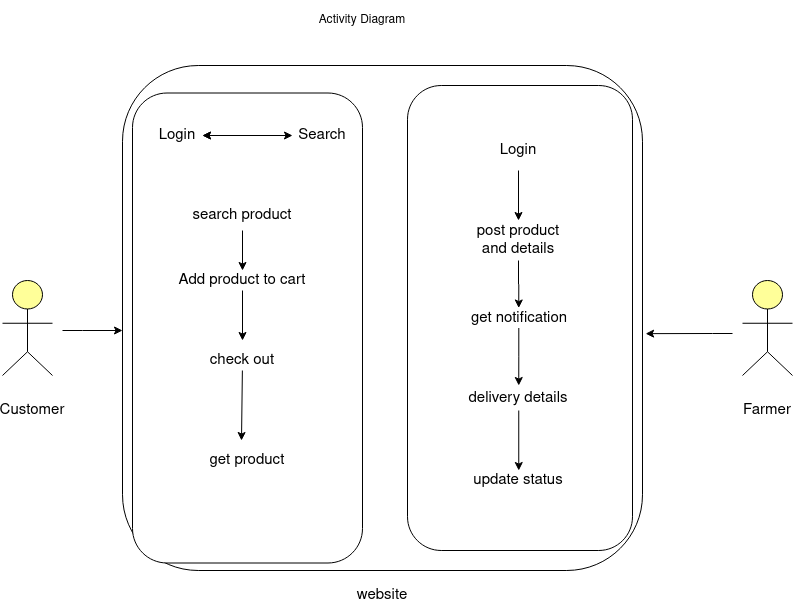

The diagram above was exported from draw.io. Its source (the exported page's mxGraphModel, read from the mxfile embedded in the PNG):
<mxGraphModel dx="1334" dy="767" grid="1" gridSize="10" guides="1" tooltips="1" connect="1" arrows="1" fold="1" page="1" pageScale="1" pageWidth="850" pageHeight="1100" math="0" shadow="0">
  <root>
    <mxCell id="0" />
    <mxCell id="1" parent="0" />
    <mxCell id="hq3rFHYaJozSUjIKAl6F-71" value="" style="rounded=1;whiteSpace=wrap;html=1;fontSize=15;" parent="1" vertex="1">
      <mxGeometry x="140" y="85" width="520" height="505" as="geometry" />
    </mxCell>
    <mxCell id="hq3rFHYaJozSUjIKAl6F-55" value="" style="rounded=1;whiteSpace=wrap;html=1;fontSize=15;" parent="1" vertex="1">
      <mxGeometry x="425" y="105" width="225" height="465" as="geometry" />
    </mxCell>
    <mxCell id="hq3rFHYaJozSUjIKAl6F-11" style="edgeStyle=orthogonalEdgeStyle;rounded=0;orthogonalLoop=1;jettySize=auto;html=1;fontSize=15;" parent="1" edge="1">
      <mxGeometry relative="1" as="geometry">
        <mxPoint x="140" y="350" as="targetPoint" />
        <mxPoint x="80" y="350" as="sourcePoint" />
        <Array as="points">
          <mxPoint x="100" y="350" />
          <mxPoint x="100" y="350" />
        </Array>
      </mxGeometry>
    </mxCell>
    <mxCell id="hq3rFHYaJozSUjIKAl6F-1" value="" style="html=1;outlineConnect=0;whiteSpace=wrap;fillColor=#ffff99;verticalLabelPosition=bottom;verticalAlign=top;align=center;shape=mxgraph.archimate3.actor;" parent="1" vertex="1">
      <mxGeometry x="20" y="300" width="50" height="95" as="geometry" />
    </mxCell>
    <mxCell id="hq3rFHYaJozSUjIKAl6F-59" style="edgeStyle=orthogonalEdgeStyle;rounded=0;orthogonalLoop=1;jettySize=auto;html=1;fontSize=15;entryX=1.006;entryY=0.531;entryDx=0;entryDy=0;entryPerimeter=0;" parent="1" target="hq3rFHYaJozSUjIKAl6F-71" edge="1">
      <mxGeometry relative="1" as="geometry">
        <mxPoint x="670" y="357.5" as="targetPoint" />
        <mxPoint x="750" y="353" as="sourcePoint" />
        <Array as="points">
          <mxPoint x="730" y="353" />
          <mxPoint x="730" y="353" />
        </Array>
      </mxGeometry>
    </mxCell>
    <mxCell id="hq3rFHYaJozSUjIKAl6F-4" value="" style="html=1;outlineConnect=0;whiteSpace=wrap;fillColor=#ffff99;verticalLabelPosition=bottom;verticalAlign=top;align=center;shape=mxgraph.archimate3.actor;" parent="1" vertex="1">
      <mxGeometry x="760" y="300" width="50" height="95" as="geometry" />
    </mxCell>
    <mxCell id="hq3rFHYaJozSUjIKAl6F-5" value="" style="rounded=1;whiteSpace=wrap;html=1;" parent="1" vertex="1">
      <mxGeometry x="150" y="112.5" width="230" height="470" as="geometry" />
    </mxCell>
    <mxCell id="hq3rFHYaJozSUjIKAl6F-7" value="website" style="text;html=1;strokeColor=none;fillColor=none;align=center;verticalAlign=middle;whiteSpace=wrap;rounded=0;fontSize=15;" parent="1" vertex="1">
      <mxGeometry x="340" y="600" width="120" height="30" as="geometry" />
    </mxCell>
    <mxCell id="hq3rFHYaJozSUjIKAl6F-8" value="check out" style="text;html=1;strokeColor=none;fillColor=none;align=center;verticalAlign=middle;whiteSpace=wrap;rounded=0;fontSize=15;rotation=0;" parent="1" vertex="1">
      <mxGeometry x="190" y="370" width="140" height="20" as="geometry" />
    </mxCell>
    <mxCell id="hq3rFHYaJozSUjIKAl6F-9" value="Customer" style="text;html=1;strokeColor=none;fillColor=none;align=center;verticalAlign=middle;whiteSpace=wrap;rounded=0;fontSize=15;" parent="1" vertex="1">
      <mxGeometry x="20" y="420" width="60" height="20" as="geometry" />
    </mxCell>
    <mxCell id="hq3rFHYaJozSUjIKAl6F-58" value="" style="edgeStyle=orthogonalEdgeStyle;rounded=0;orthogonalLoop=1;jettySize=auto;html=1;fontSize=15;" parent="1" source="hq3rFHYaJozSUjIKAl6F-20" target="hq3rFHYaJozSUjIKAl6F-29" edge="1">
      <mxGeometry relative="1" as="geometry" />
    </mxCell>
    <mxCell id="hq3rFHYaJozSUjIKAl6F-20" value="&lt;div&gt;Search&lt;/div&gt;" style="text;html=1;strokeColor=none;fillColor=none;align=center;verticalAlign=middle;whiteSpace=wrap;rounded=0;fontSize=15;" parent="1" vertex="1">
      <mxGeometry x="300" y="140" width="80" height="30" as="geometry" />
    </mxCell>
    <mxCell id="hq3rFHYaJozSUjIKAl6F-40" style="edgeStyle=orthogonalEdgeStyle;rounded=0;orthogonalLoop=1;jettySize=auto;html=1;fontSize=15;entryX=0.5;entryY=0;entryDx=0;entryDy=0;" parent="1" source="hq3rFHYaJozSUjIKAl6F-24" edge="1">
      <mxGeometry relative="1" as="geometry">
        <mxPoint x="260" y="360" as="targetPoint" />
      </mxGeometry>
    </mxCell>
    <mxCell id="hq3rFHYaJozSUjIKAl6F-24" value="Add product to cart" style="text;html=1;strokeColor=none;fillColor=none;align=center;verticalAlign=middle;whiteSpace=wrap;rounded=0;fontSize=15;" parent="1" vertex="1">
      <mxGeometry x="170" y="290" width="180" height="20" as="geometry" />
    </mxCell>
    <mxCell id="hq3rFHYaJozSUjIKAl6F-29" value="Login" style="text;html=1;strokeColor=none;fillColor=none;align=center;verticalAlign=middle;whiteSpace=wrap;rounded=0;fontSize=15;" parent="1" vertex="1">
      <mxGeometry x="170" y="145" width="50" height="20" as="geometry" />
    </mxCell>
    <mxCell id="hq3rFHYaJozSUjIKAl6F-62" style="edgeStyle=orthogonalEdgeStyle;rounded=0;orthogonalLoop=1;jettySize=auto;html=1;entryX=0.5;entryY=0;entryDx=0;entryDy=0;fontSize=15;" parent="1" source="hq3rFHYaJozSUjIKAl6F-32" target="hq3rFHYaJozSUjIKAl6F-24" edge="1">
      <mxGeometry relative="1" as="geometry" />
    </mxCell>
    <mxCell id="hq3rFHYaJozSUjIKAl6F-32" value="search product" style="text;html=1;strokeColor=none;fillColor=none;align=center;verticalAlign=middle;whiteSpace=wrap;rounded=0;fontSize=15;" parent="1" vertex="1">
      <mxGeometry x="200" y="220" width="120" height="30" as="geometry" />
    </mxCell>
    <mxCell id="hq3rFHYaJozSUjIKAl6F-38" value="" style="endArrow=classic;startArrow=classic;html=1;fontSize=15;exitX=1;exitY=0.5;exitDx=0;exitDy=0;" parent="1" source="hq3rFHYaJozSUjIKAl6F-29" edge="1">
      <mxGeometry width="50" height="50" relative="1" as="geometry">
        <mxPoint x="360" y="155" as="sourcePoint" />
        <mxPoint x="310" y="155" as="targetPoint" />
      </mxGeometry>
    </mxCell>
    <mxCell id="hq3rFHYaJozSUjIKAl6F-65" style="edgeStyle=orthogonalEdgeStyle;rounded=0;orthogonalLoop=1;jettySize=auto;html=1;entryX=0.5;entryY=0;entryDx=0;entryDy=0;fontSize=15;" parent="1" target="hq3rFHYaJozSUjIKAl6F-49" edge="1">
      <mxGeometry relative="1" as="geometry">
        <mxPoint x="536" y="280" as="sourcePoint" />
      </mxGeometry>
    </mxCell>
    <mxCell id="hq3rFHYaJozSUjIKAl6F-48" value="post product and details" style="text;html=1;strokeColor=none;fillColor=none;align=center;verticalAlign=middle;whiteSpace=wrap;rounded=0;fontSize=15;" parent="1" vertex="1">
      <mxGeometry x="491.25" y="250" width="90" height="20" as="geometry" />
    </mxCell>
    <mxCell id="hq3rFHYaJozSUjIKAl6F-66" style="edgeStyle=orthogonalEdgeStyle;rounded=0;orthogonalLoop=1;jettySize=auto;html=1;entryX=0.5;entryY=0;entryDx=0;entryDy=0;fontSize=15;" parent="1" source="hq3rFHYaJozSUjIKAl6F-49" target="hq3rFHYaJozSUjIKAl6F-50" edge="1">
      <mxGeometry relative="1" as="geometry" />
    </mxCell>
    <mxCell id="hq3rFHYaJozSUjIKAl6F-49" value="get notification" style="text;html=1;strokeColor=none;fillColor=none;align=center;verticalAlign=middle;whiteSpace=wrap;rounded=0;fontSize=15;" parent="1" vertex="1">
      <mxGeometry x="482.5" y="327.5" width="107.5" height="20" as="geometry" />
    </mxCell>
    <mxCell id="hq3rFHYaJozSUjIKAl6F-67" style="edgeStyle=orthogonalEdgeStyle;rounded=0;orthogonalLoop=1;jettySize=auto;html=1;fontSize=15;" parent="1" source="hq3rFHYaJozSUjIKAl6F-50" target="hq3rFHYaJozSUjIKAl6F-51" edge="1">
      <mxGeometry relative="1" as="geometry" />
    </mxCell>
    <mxCell id="hq3rFHYaJozSUjIKAl6F-50" value="delivery details" style="text;html=1;strokeColor=none;fillColor=none;align=center;verticalAlign=middle;whiteSpace=wrap;rounded=0;fontSize=15;" parent="1" vertex="1">
      <mxGeometry x="481.25" y="405" width="110" height="25" as="geometry" />
    </mxCell>
    <mxCell id="hq3rFHYaJozSUjIKAl6F-51" value="update status" style="text;html=1;strokeColor=none;fillColor=none;align=center;verticalAlign=middle;whiteSpace=wrap;rounded=0;fontSize=15;" parent="1" vertex="1">
      <mxGeometry x="486.25" y="490" width="100" height="20" as="geometry" />
    </mxCell>
    <mxCell id="hq3rFHYaJozSUjIKAl6F-64" style="edgeStyle=orthogonalEdgeStyle;rounded=0;orthogonalLoop=1;jettySize=auto;html=1;fontSize=15;" parent="1" edge="1">
      <mxGeometry relative="1" as="geometry">
        <mxPoint x="536" y="190" as="sourcePoint" />
        <mxPoint x="536" y="240" as="targetPoint" />
      </mxGeometry>
    </mxCell>
    <mxCell id="hq3rFHYaJozSUjIKAl6F-60" value="Login" style="text;html=1;strokeColor=none;fillColor=none;align=center;verticalAlign=middle;whiteSpace=wrap;rounded=0;fontSize=15;opacity=0;" parent="1" vertex="1">
      <mxGeometry x="516.25" y="160" width="40" height="20" as="geometry" />
    </mxCell>
    <mxCell id="hq3rFHYaJozSUjIKAl6F-69" value="Farmer" style="text;html=1;strokeColor=none;fillColor=none;align=center;verticalAlign=middle;whiteSpace=wrap;rounded=0;fontSize=15;opacity=0;" parent="1" vertex="1">
      <mxGeometry x="760" y="420" width="50" height="20" as="geometry" />
    </mxCell>
    <mxCell id="B3gPMYV83szIACifoyY9-7" value="get product" style="text;html=1;strokeColor=none;fillColor=none;align=center;verticalAlign=middle;whiteSpace=wrap;rounded=0;fontSize=15;rotation=0;" vertex="1" parent="1">
      <mxGeometry x="195" y="470" width="140" height="20" as="geometry" />
    </mxCell>
    <mxCell id="B3gPMYV83szIACifoyY9-12" value="" style="endArrow=classic;html=1;" edge="1" parent="1" source="hq3rFHYaJozSUjIKAl6F-8">
      <mxGeometry width="50" height="50" relative="1" as="geometry">
        <mxPoint x="310" y="400" as="sourcePoint" />
        <mxPoint x="259" y="460" as="targetPoint" />
      </mxGeometry>
    </mxCell>
    <mxCell id="B3gPMYV83szIACifoyY9-14" value="Activity Diagram" style="text;html=1;strokeColor=none;fillColor=none;align=center;verticalAlign=middle;whiteSpace=wrap;rounded=0;" vertex="1" parent="1">
      <mxGeometry x="310" y="20" width="140" height="40" as="geometry" />
    </mxCell>
  </root>
</mxGraphModel>